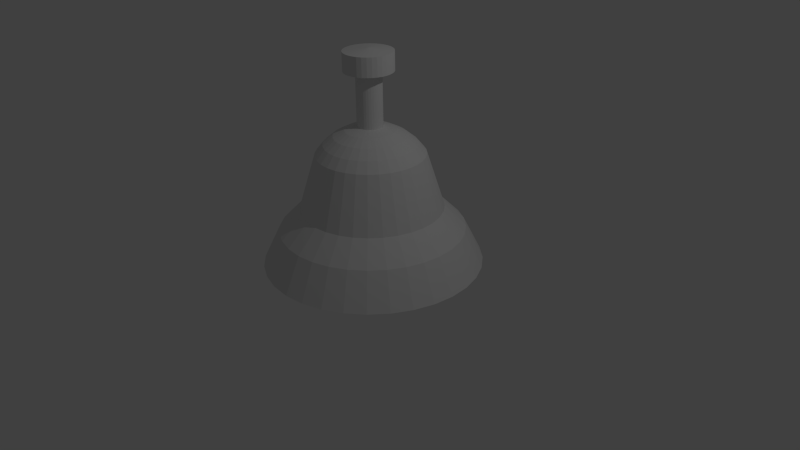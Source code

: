 # Source: lampa-bre_1_.blend  (saved by Blender 2.72.0; exported with 4.5.12 LTS)
import bpy
from mathutils import Matrix  # noqa: F401  (used for matrix-valued properties, if any)

bpy.ops.wm.read_factory_settings(use_empty=True)
scene = bpy.context.scene
scene.name = 'Scene'

# ---- collections
col_collection_1 = bpy.data.collections.new('Collection 1'); scene.collection.children.link(col_collection_1)

# ---- world
world_world = bpy.data.worlds.new('World'); scene.world = world_world
world_world.color = (0.05088, 0.05088, 0.05088)
world_world.use_sun_shadow = False
world_world.sun_shadow_jitter_overblur = 0.0
world_world.cycles.sampling_method = 'MANUAL'
world_world.cycles.sample_map_resolution = 256

# ---- cameras
cam_camera = bpy.data.cameras.new('Camera')
cam_camera.clip_end = 100.0
cam_camera.lens = 35.0
cam_camera.sensor_width = 32.0
cam_camera.sensor_height = 18.0
cam_camera.ortho_scale = 7.314
cam_camera.dof.focus_distance = 0.0
cam_camera.dof.aperture_fstop = 128.0

# ---- lights
light_lamp = bpy.data.lights.new('Lamp', 'POINT')
light_lamp.transmission_factor = 0.0
light_lamp.cutoff_distance = 30.0
light_lamp.energy = 100.0
light_lamp.shadow_buffer_clip_start = 1.001
light_lamp.shadow_soft_size = 0.1
light_lamp.shadow_maximum_resolution = 0.006
light_lamp.use_absolute_resolution = True
light_lamp.cycles.use_multiple_importance_sampling = False

# ---- meshes
me_sphere = bpy.data.meshes.new('Sphere')
me_sphere.from_pydata([(-0.1608, 1.845e-08, 1.749), (-0.3155, 1.845e-08, 1.702), (-0.458, 1.845e-08, 1.626), (-0.5829, 1.845e-08, 1.523), (-0.6855, 1.845e-08, 1.398), (-1.177, -2.598e-08, 0.417), (-1.287, -4.02e-08, 0.1955), (-1.207, -0.2401, 0.2051), (-0.1577, 0.03138, 1.749), (-0.3094, 0.06155, 1.702), (-0.4492, 0.08935, 1.626), (-0.5717, 0.1137, 1.523), (-0.6723, 0.1337, 1.398), (-1.154, 0.2295, 0.417), (-1.262, 0.251, 0.1955), (-1.325, -0.2635, -0.03481), (-0.1486, 0.06155, 1.749), (-0.2915, 0.1207, 1.702), (-0.4231, 0.1753, 1.626), (-0.5386, 0.2231, 1.523), (-0.6333, 0.2623, 1.398), (-1.087, 0.4502, 0.417), (-1.189, 0.4925, 0.1955), (-1.248, -0.517, -0.03481), (-0.1337, 0.08935, 1.749), (-0.2623, 0.1753, 1.702), (-0.3808, 0.2545, 1.626), (-0.4847, 0.3239, 1.523), (-0.5699, 0.3808, 1.398), (-0.9783, 0.6537, 0.417), (-1.07, 0.7149, 0.1955), (-1.123, -0.7505, -0.03481), (-0.1137, 0.1137, 1.749), (-0.2231, 0.2231, 1.702), (-0.3239, 0.3239, 1.626), (-0.4122, 0.4122, 1.523), (-0.4847, 0.4847, 1.398), (-0.8319, 0.8319, 0.417), (-0.9099, 0.9099, 0.1955), (-0.9552, -0.9552, -0.03481), (-0.08935, 0.1337, 1.749), (-0.1753, 0.2623, 1.702), (-0.2545, 0.3808, 1.626), (-0.3239, 0.4847, 1.523), (-0.3808, 0.5699, 1.398), (-0.6537, 0.9783, 0.417), (-0.7149, 1.07, 0.1955), (-0.7505, -1.123, -0.03481), (-0.06155, 0.1486, 1.749), (-0.1207, 0.2915, 1.702), (-0.1753, 0.4231, 1.626), (-0.2231, 0.5386, 1.523), (-0.2623, 0.6333, 1.398), (-0.4502, 1.087, 0.417), (-0.4924, 1.189, 0.1955), (-0.517, -1.248, -0.03481), (-0.03138, 0.1577, 1.749), (-0.06155, 0.3094, 1.702), (-0.08935, 0.4492, 1.626), (-0.1137, 0.5717, 1.523), (-0.1337, 0.6723, 1.398), (-0.2295, 1.154, 0.417), (-0.251, 1.262, 0.1955), (-0.2635, -1.325, -0.03481), (3.185e-07, 0.1608, 1.749), (3.123e-07, 0.3155, 1.702), (3.062e-07, 0.458, 1.626), (3.123e-07, 0.5829, 1.523), (3.246e-07, 0.6855, 1.398), (2.758e-07, 1.177, 0.417), (4.333e-07, 1.287, 0.1955), (9.396e-08, -1.351, -0.03481), (0.03138, 0.1577, 1.749), (0.06155, 0.3094, 1.702), (0.08935, 0.4492, 1.626), (0.1137, 0.5717, 1.523), (0.1337, 0.6723, 1.398), (0.2295, 1.154, 0.417), (0.251, 1.262, 0.1955), (0.2635, -1.325, -0.03481), (0.06155, 0.1486, 1.749), (0.1207, 0.2915, 1.702), (0.1753, 0.4231, 1.626), (0.2231, 0.5386, 1.523), (0.2623, 0.6333, 1.398), (0.4502, 1.087, 0.417), (0.4925, 1.189, 0.1955), (0.517, -1.248, -0.03481), (0.08935, 0.1337, 1.749), (0.1753, 0.2623, 1.702), (0.2545, 0.3808, 1.626), (0.3239, 0.4847, 1.523), (0.3808, 0.5699, 1.398), (0.6537, 0.9783, 0.417), (0.7149, 1.07, 0.1955), (0.7505, -1.123, -0.03481), (0.1137, 0.1137, 1.749), (0.2231, 0.2231, 1.702), (0.3239, 0.3239, 1.626), (0.4122, 0.4122, 1.523), (0.4847, 0.4847, 1.398), (0.8319, 0.8319, 0.417), (0.9099, 0.9099, 0.1955), (0.9552, -0.9552, -0.03481), (0.1337, 0.08935, 1.749), (0.2623, 0.1753, 1.702), (0.3808, 0.2545, 1.626), (0.4847, 0.3239, 1.523), (0.5699, 0.3808, 1.398), (0.9783, 0.6537, 0.417), (1.07, 0.7149, 0.1955), (1.123, -0.7505, -0.03481), (0.1486, 0.06155, 1.749), (0.2915, 0.1207, 1.702), (0.4231, 0.1753, 1.626), (0.5386, 0.2231, 1.523), (0.6333, 0.2623, 1.398), (1.087, 0.4502, 0.417), (1.189, 0.4925, 0.1955), (1.248, -0.517, -0.03481), (0.1577, 0.03138, 1.749), (0.3094, 0.06155, 1.702), (0.4492, 0.08935, 1.626), (0.5717, 0.1137, 1.523), (0.6723, 0.1337, 1.398), (1.154, 0.2295, 0.417), (1.262, 0.251, 0.1955), (1.325, -0.2635, -0.03481), (0.1608, 1.25e-08, 1.749), (0.3155, 5.243e-08, 1.702), (0.458, 4.014e-08, 1.626), (0.5829, -2.855e-09, 1.523), (0.6855, -5.199e-08, 1.398), (1.177, 5.498e-08, 0.417), (1.287, -1.523e-07, 0.1955), (1.351, -1.767e-07, -0.03481), (0.1577, -0.03138, 1.749), (0.3094, -0.06155, 1.702), (0.4492, -0.08935, 1.626), (0.5717, -0.1137, 1.523), (0.6723, -0.1337, 1.398), (1.154, -0.2295, 0.417), (1.262, -0.251, 0.1955), (1.325, 0.2635, -0.03481), (0.1486, -0.06155, 1.749), (0.2915, -0.1207, 1.702), (0.4231, -0.1753, 1.626), (0.5386, -0.2231, 1.523), (0.6333, -0.2623, 1.398), (1.087, -0.4502, 0.417), (1.189, -0.4925, 0.1955), (1.248, 0.517, -0.03481), (0.1337, -0.08935, 1.749), (0.2623, -0.1753, 1.702), (0.3808, -0.2545, 1.626), (0.4847, -0.3239, 1.523), (0.5699, -0.3808, 1.398), (0.9783, -0.6537, 0.417), (1.07, -0.7149, 0.1955), (1.123, 0.7505, -0.03481), (0.1137, -0.1137, 1.749), (0.2231, -0.2231, 1.702), (0.3239, -0.3239, 1.626), (0.4122, -0.4122, 1.523), (0.4847, -0.4847, 1.398), (0.8319, -0.8319, 0.417), (0.9099, -0.9099, 0.1955), (0.9552, 0.9552, -0.03481), (0.08935, -0.1337, 1.749), (0.1753, -0.2623, 1.702), (0.2545, -0.3808, 1.626), (0.3239, -0.4847, 1.523), (0.3808, -0.5699, 1.398), (0.6537, -0.9783, 0.417), (0.7149, -1.07, 0.1955), (0.7505, 1.123, -0.03481), (0.06155, -0.1486, 1.749), (0.1207, -0.2915, 1.702), (0.1753, -0.4231, 1.626), (0.2231, -0.5386, 1.523), (0.2623, -0.6333, 1.398), (0.4502, -1.087, 0.417), (0.4925, -1.189, 0.1955), (0.517, 1.248, -0.03481), (0.03138, -0.1577, 1.749), (0.06155, -0.3094, 1.702), (0.08935, -0.4492, 1.626), (0.1137, -0.5717, 1.523), (0.1337, -0.6723, 1.398), (0.2295, -1.154, 0.417), (0.251, -1.262, 0.1955), (0.2635, 1.325, -0.03481), (3.062e-07, -0.1608, 1.749), (2.816e-07, -0.3155, 1.702), (2.816e-07, -0.458, 1.626), (2.018e-07, -0.5829, 1.523), (1.649e-07, -0.6855, 1.398), (3.328e-07, -1.177, 0.417), (4.231e-08, -1.287, 0.1955), (4.16e-07, 1.351, -0.03481), (-0.03138, -0.1577, 1.749), (-0.06155, -0.3094, 1.702), (-0.08935, -0.4492, 1.626), (-0.1137, -0.5717, 1.523), (-0.1337, -0.6723, 1.398), (-0.2295, -1.154, 0.417), (-0.251, -1.262, 0.1955), (-0.2635, 1.325, -0.03481), (-0.06155, -0.1486, 1.749), (-0.1207, -0.2915, 1.702), (-0.1753, -0.4231, 1.626), (-0.2231, -0.5386, 1.523), (-0.2623, -0.6333, 1.398), (-0.4502, -1.087, 0.417), (-0.4924, -1.189, 0.1955), (-0.517, 1.248, -0.03481), (-0.08935, -0.1337, 1.749), (-0.1753, -0.2623, 1.702), (-0.2545, -0.3808, 1.626), (-0.3239, -0.4847, 1.523), (-0.3808, -0.5699, 1.398), (-0.6537, -0.9783, 0.417), (-0.7149, -1.07, 0.1955), (-0.7505, 1.123, -0.03481), (-0.8869, -0.1764, 0.6934), (-0.8354, -0.346, 0.6934), (-0.7519, -0.5024, 0.6934), (-0.6394, -0.6394, 0.6934), (-0.1137, -0.1137, 1.749), (-0.2231, -0.2231, 1.702), (-0.3239, -0.3239, 1.626), (-0.4122, -0.4122, 1.523), (-0.4847, -0.4847, 1.398), (-0.8319, -0.8319, 0.417), (-0.9099, -0.9099, 0.1955), (-0.9552, 0.9552, -0.03481), (-0.5024, -0.7519, 0.6934), (-0.346, -0.8354, 0.6934), (-0.1764, -0.8869, 0.6934), (2.397e-07, -0.9043, 0.6934), (0.1764, -0.8869, 0.6934), (0.346, -0.8354, 0.6934), (0.5024, -0.7519, 0.6934), (-0.1337, -0.08935, 1.749), (-0.2623, -0.1753, 1.702), (-0.3808, -0.2545, 1.626), (-0.4847, -0.3239, 1.523), (-0.5699, -0.3808, 1.398), (-0.9783, -0.6537, 0.417), (-1.07, -0.7149, 0.1955), (-1.123, 0.7505, -0.03481), (0.6394, -0.6394, 0.6934), (0.7519, -0.5024, 0.6934), (0.8354, -0.346, 0.6934), (0.8869, -0.1764, 0.6934), (0.9043, -4.333e-09, 0.6934), (0.8869, 0.1764, 0.6934), (0.8354, 0.346, 0.6934), (-0.3095, -1.417e-08, 2.425), (-0.1486, -0.06155, 1.749), (-0.2915, -0.1207, 1.702), (-0.4231, -0.1753, 1.626), (-0.5386, -0.2231, 1.523), (-0.6333, -0.2623, 1.398), (-1.087, -0.4502, 0.417), (-1.189, -0.4924, 0.1955), (-1.248, 0.517, -0.03481), (0.7519, 0.5024, 0.6934), (0.6394, 0.6394, 0.6934), (0.5024, 0.7519, 0.6934), (0.346, 0.8354, 0.6934), (0.1764, 0.8869, 0.6934), (3.029e-07, 0.9043, 0.6934), (-0.1764, 0.8869, 0.6934), (-0.1577, -0.03138, 1.749), (-0.3094, -0.06155, 1.702), (-0.4492, -0.08935, 1.626), (-0.5717, -0.1137, 1.523), (-0.6723, -0.1337, 1.398), (-1.154, -0.2295, 0.417), (-1.262, -0.251, 0.1955), (-1.325, 0.2635, -0.03481), (-0.346, 0.8354, 0.6934), (-0.5024, 0.7519, 0.6934), (-0.6394, 0.6394, 0.6934), (-0.7519, 0.5024, 0.6934), (-0.8354, 0.346, 0.6934), (-0.8869, 0.1764, 0.6934), (-0.9043, -1.345e-09, 0.6934), (-0.1608, 1.845e-08, 2.425), (-0.1577, 0.03138, 2.425), (-0.1486, 0.06155, 2.425), (-0.1337, 0.08935, 2.425), (-0.1137, 0.1137, 2.425), (-0.08935, 0.1337, 2.425), (-0.06155, 0.1486, 2.425), (-0.03138, 0.1577, 2.425), (3.185e-07, 0.1608, 2.425), (0.03138, 0.1577, 2.425), (0.06155, 0.1486, 2.425), (0.08935, 0.1337, 2.425), (0.1137, 0.1137, 2.425), (0.1337, 0.08935, 2.425), (0.1486, 0.06155, 2.425), (0.1577, 0.03138, 2.425), (0.1608, 1.25e-08, 2.425), (0.1577, -0.03138, 2.425), (0.1486, -0.06155, 2.425), (0.1337, -0.08935, 2.425), (0.1137, -0.1137, 2.425), (0.08935, -0.1337, 2.425), (0.06155, -0.1486, 2.425), (0.03138, -0.1577, 2.425), (3.062e-07, -0.1608, 2.425), (-0.03138, -0.1577, 2.425), (-0.06155, -0.1486, 2.425), (-0.08935, -0.1337, 2.425), (-0.1137, -0.1137, 2.425), (-0.1337, -0.08935, 2.425), (-0.1486, -0.06155, 2.425), (-0.1577, -0.03138, 2.425), (-0.3035, 0.06038, 2.425), (-0.2859, 0.1184, 2.425), (-0.2573, 0.1719, 2.425), (-0.2188, 0.2188, 2.425), (-0.1719, 0.2573, 2.425), (-0.1184, 0.2859, 2.425), (-0.06038, 0.3035, 2.425), (3.403e-07, 0.3095, 2.425), (0.06038, 0.3035, 2.425), (0.1184, 0.2859, 2.425), (0.1719, 0.2573, 2.425), (0.2188, 0.2188, 2.425), (0.2573, 0.1719, 2.425), (0.2859, 0.1184, 2.425), (0.3035, 0.06038, 2.425), (0.3095, -2.561e-08, 2.425), (0.3035, -0.06038, 2.425), (0.2859, -0.1184, 2.425), (0.2573, -0.1719, 2.425), (0.2188, -0.2188, 2.425), (0.1719, -0.2573, 2.425), (0.1184, -0.2859, 2.425), (0.06038, -0.3035, 2.425), (3.167e-07, -0.3095, 2.425), (-0.06038, -0.3035, 2.425), (-0.1184, -0.2859, 2.425), (-0.1719, -0.2573, 2.425), (-0.2188, -0.2188, 2.425), (-0.2573, -0.1719, 2.425), (-0.2859, -0.1184, 2.425), (-0.3035, -0.06038, 2.425), (-0.3095, -3.143e-08, 2.663), (-0.3035, 0.06038, 2.663), (-0.2859, 0.1184, 2.663), (-0.2573, 0.1719, 2.663), (-0.2188, 0.2188, 2.663), (-0.1719, 0.2573, 2.663), (-0.1184, 0.2859, 2.663), (-0.06038, 0.3035, 2.663), (3.247e-07, 0.3095, 2.663), (0.06038, 0.3035, 2.663), (0.1184, 0.2859, 2.663), (0.1719, 0.2573, 2.663), (0.2188, 0.2188, 2.663), (0.2573, 0.1719, 2.663), (0.2859, 0.1184, 2.663), (0.3035, 0.06038, 2.663), (0.3095, -4.287e-08, 2.663), (0.3035, -0.06038, 2.663), (0.2859, -0.1184, 2.663), (0.2573, -0.1719, 2.663), (0.2188, -0.2188, 2.663), (0.1719, -0.2573, 2.663), (0.1184, -0.2859, 2.663), (0.06038, -0.3035, 2.663), (3.011e-07, -0.3095, 2.663), (-0.06038, -0.3035, 2.663), (-0.1184, -0.2859, 2.663), (-0.1719, -0.2573, 2.663), (-0.2188, -0.2188, 2.663), (-0.2573, -0.1719, 2.663), (-1.351, -4.11e-08, -0.03481), (-0.2859, -0.1184, 2.663), (-0.3035, -0.06038, 2.663), (-1.287, -4.02e-08, 0.1955), (-1.399, -4.868e-08, -0.03481), (-1.262, 0.251, 0.1955), (-1.372, 0.2729, -0.03481), (-1.189, 0.4925, 0.1955), (-1.292, 0.5353, -0.03481), (-1.07, 0.7149, 0.1955), (-1.163, 0.7771, -0.03481), (-0.9099, 0.9099, 0.1955), (-0.9891, 0.9891, -0.03481), (-0.7149, 1.07, 0.1955), (-0.7771, 1.163, -0.03481), (-0.4924, 1.189, 0.1955), (-0.5353, 1.292, -0.03481), (-0.251, 1.262, 0.1955), (-0.2729, 1.372, -0.03481), (4.333e-07, 1.287, 0.1955), (4.221e-07, 1.399, -0.03481), (0.251, 1.262, 0.1955), (0.2729, 1.372, -0.03481), (0.4925, 1.189, 0.1955), (0.5353, 1.292, -0.03481), (0.7149, 1.07, 0.1955), (0.7771, 1.163, -0.03481), (0.9099, 0.9099, 0.1955), (0.9891, 0.9891, -0.03481), (1.07, 0.7149, 0.1955), (1.163, 0.7771, -0.03481), (1.189, 0.4925, 0.1955), (1.292, 0.5353, -0.03481), (1.262, 0.251, 0.1955), (1.372, 0.2729, -0.03481), (1.287, -1.523e-07, 0.1955), (1.399, -1.89e-07, -0.03481), (1.262, -0.251, 0.1955), (1.372, -0.2729, -0.03481), (1.189, -0.4925, 0.1955), (1.292, -0.5353, -0.03481), (1.07, -0.7149, 0.1955), (1.163, -0.7771, -0.03481), (0.9099, -0.9099, 0.1955), (0.9891, -0.9891, -0.03481), (0.7149, -1.07, 0.1955), (0.7771, -1.163, -0.03481), (0.4925, -1.189, 0.1955), (0.5353, -1.292, -0.03481), (0.251, -1.262, 0.1955), (0.2729, -1.372, -0.03481), (4.231e-08, -1.287, 0.1955), (8.857e-08, -1.399, -0.03481), (-0.251, -1.262, 0.1955), (-0.2729, -1.372, -0.03481), (-0.4924, -1.189, 0.1955), (-0.5353, -1.292, -0.03481), (-0.7149, -1.07, 0.1955), (-0.7771, -1.163, -0.03481), (-0.9099, -0.9099, 0.1955), (-0.9891, -0.9891, -0.03481), (-1.07, -0.7149, 0.1955), (-1.163, -0.7771, -0.03481), (-1.189, -0.4924, 0.1955), (-1.292, -0.5353, -0.03481), (-1.262, -0.251, 0.1955), (-1.372, -0.2729, -0.03481), (-0.3095, -3.143e-08, 2.663), (-0.3035, 0.06038, 2.663), (-0.2859, 0.1184, 2.663), (-0.2573, 0.1719, 2.663), (-0.2188, 0.2188, 2.663), (-0.1719, 0.2573, 2.663), (-0.1184, 0.2859, 2.663), (-0.06038, 0.3035, 2.663), (3.247e-07, 0.3095, 2.663), (0.06038, 0.3035, 2.663), (0.1184, 0.2859, 2.663), (0.1719, 0.2573, 2.663), (0.2188, 0.2188, 2.663), (0.2573, 0.1719, 2.663), (0.2859, 0.1184, 2.663), (0.3035, 0.06038, 2.663), (0.3095, -4.287e-08, 2.663), (0.3035, -0.06038, 2.663), (0.2859, -0.1184, 2.663), (0.2573, -0.1719, 2.663), (0.2188, -0.2188, 2.663), (0.1719, -0.2573, 2.663), (0.1184, -0.2859, 2.663), (0.06038, -0.3035, 2.663), (3.011e-07, -0.3095, 2.663), (-0.06038, -0.3035, 2.663), (-0.1184, -0.2859, 2.663), (-0.1719, -0.2573, 2.663), (-0.2188, -0.2188, 2.663), (-0.2573, -0.1719, 2.663), (-1.541e-07, -2.292e-07, 2.694), (-0.2859, -0.1184, 2.663), (-0.3035, -0.06038, 2.663), (-1.137, -0.471, 0.2051), (-1.023, -0.6837, 0.2051), (-0.8702, -0.8702, 0.2051), (-0.6837, -1.023, 0.2051), (-0.471, -1.137, 0.2051), (-0.2401, -1.207, 0.2051), (1.127e-07, -1.231, 0.2051), (0.2401, -1.207, 0.2051), (0.471, -1.137, 0.2051), (0.6837, -1.023, 0.2051), (0.8702, -0.8702, 0.2051), (1.023, -0.6837, 0.2051), (1.137, -0.471, 0.2051), (1.207, -0.2401, 0.2051), (1.231, -1.522e-07, 0.2051), (1.207, 0.2401, 0.2051), (1.137, 0.471, 0.2051), (1.023, 0.6837, 0.2051), (0.8702, 0.8702, 0.2051), (0.6837, 1.023, 0.2051), (0.471, 1.137, 0.2051), (0.2401, 1.207, 0.2051), (4.061e-07, 1.231, 0.2051), (-0.2401, 1.207, 0.2051), (-0.471, 1.137, 0.2051), (-0.6837, 1.023, 0.2051), (-0.8702, 0.8702, 0.2051), (-1.023, 0.6837, 0.2051), (-1.137, 0.471, 0.2051), (-1.207, 0.2401, 0.2051), (-1.231, -2.869e-08, 0.2051), (-1.105, -0.2199, 0.4172), (-1.041, -0.4313, 0.4172), (-0.937, -0.6261, 0.4172), (-0.7969, -0.7969, 0.4172), (-0.6261, -0.937, 0.4172), (-0.4313, -1.041, 0.4172), (-0.2199, -1.105, 0.4172), (1.272e-07, -1.127, 0.4172), (0.2199, -1.105, 0.4172), (0.4313, -1.041, 0.4172), (0.6261, -0.937, 0.4172), (0.7969, -0.7969, 0.4172), (0.937, -0.6261, 0.4172), (1.041, -0.4313, 0.4172), (1.105, -0.2199, 0.4172), (1.127, -1.251e-07, 0.4172), (1.105, 0.2199, 0.4172), (1.041, 0.4313, 0.4172), (0.937, 0.6261, 0.4172), (0.7969, 0.7969, 0.4172), (0.6261, 0.937, 0.4172), (0.4313, 1.041, 0.4172), (0.2199, 1.105, 0.4172), (3.959e-07, 1.127, 0.4172), (-0.2199, 1.105, 0.4172), (-0.4313, 1.041, 0.4172), (-0.6261, 0.937, 0.4172), (-0.7969, 0.7969, 0.4172), (-0.937, 0.6261, 0.4172), (-1.041, 0.4313, 0.4172), (-1.105, 0.2199, 0.4172), (-1.127, -1.206e-08, 0.4172), (-0.8265, -0.1644, 0.6912), (-0.7785, -0.3225, 0.6912), (-0.7007, -0.4682, 0.6912), (-0.5959, -0.5959, 0.6912), (-0.4682, -0.7007, 0.6912), (-0.3225, -0.7785, 0.6912), (-0.1644, -0.8265, 0.6912), (1.665e-07, -0.8427, 0.6912), (0.1644, -0.8265, 0.6912), (0.3225, -0.7785, 0.6912), (0.4682, -0.7007, 0.6912), (0.5959, -0.5959, 0.6912), (0.7007, -0.4682, 0.6912), (0.7785, -0.3225, 0.6912), (0.8265, -0.1644, 0.6912), (0.8427, -4.903e-08, 0.6912), (0.8265, 0.1644, 0.6912), (0.7785, 0.3225, 0.6912), (0.7007, 0.4682, 0.6912), (0.5959, 0.5959, 0.6912), (0.4682, 0.7007, 0.6912), (0.3225, 0.7785, 0.6912), (0.1644, 0.8265, 0.6912), (3.674e-07, 0.8427, 0.6912), (-0.1644, 0.8265, 0.6912), (-0.3225, 0.7785, 0.6912), (-0.4682, 0.7007, 0.6912), (-0.5959, 0.5959, 0.6912), (-0.7007, 0.4682, 0.6912), (-0.7785, 0.3225, 0.6912), (-0.8265, 0.1644, 0.6912), (-0.8427, 3.553e-08, 0.6912), (-0.6229, -0.1239, 1.394), (-0.5868, -0.243, 1.394), (-0.5281, -0.3528, 1.394), (-0.4491, -0.4491, 1.394), (-0.3528, -0.5281, 1.394), (-0.243, -0.5868, 1.394), (-0.1239, -0.6229, 1.394), (2.079e-07, -0.6351, 1.394), (0.1239, -0.6229, 1.394), (0.243, -0.5868, 1.394), (0.3529, -0.5281, 1.394), (0.4491, -0.4491, 1.394), (0.5281, -0.3529, 1.394), (0.5868, -0.243, 1.394), (0.6229, -0.1239, 1.394), (0.6351, 4.817e-10, 1.394), (0.6229, 0.1239, 1.394), (0.5868, 0.243, 1.394), (0.5281, 0.3529, 1.394), (0.4491, 0.4491, 1.394), (0.3529, 0.5281, 1.394), (0.243, 0.5868, 1.394), (0.1239, 0.6229, 1.394), (3.593e-07, 0.6351, 1.394), (-0.1239, 0.6229, 1.394), (-0.243, 0.5868, 1.394), (-0.3529, 0.5281, 1.394), (-0.4491, 0.4491, 1.394), (-0.5281, 0.3529, 1.394), (-0.5868, 0.243, 1.394), (-0.6229, 0.1239, 1.394), (-0.6351, 6.421e-08, 1.394), (-0.5255, -0.1045, 1.522), (-0.495, -0.205, 1.522), (-0.4455, -0.2976, 1.522), (-0.3788, -0.3788, 1.522), (-0.2976, -0.4455, 1.522), (-0.205, -0.495, 1.522), (-0.1045, -0.5255, 1.522), (2.278e-07, -0.5358, 1.522), (0.1045, -0.5255, 1.522), (0.205, -0.495, 1.522), (0.2976, -0.4455, 1.522), (0.3788, -0.3788, 1.522), (0.4455, -0.2976, 1.522), (0.495, -0.205, 1.522), (0.5255, -0.1045, 1.522), (0.5358, 2.509e-08, 1.522), (0.5255, 0.1045, 1.522), (0.495, 0.205, 1.522), (0.4455, 0.2976, 1.522), (0.3788, 0.3788, 1.522), (0.2976, 0.4455, 1.522), (0.205, 0.495, 1.522), (0.1045, 0.5255, 1.522), (3.555e-07, 0.5358, 1.522), (-0.1045, 0.5255, 1.522), (-0.205, 0.495, 1.522), (-0.2976, 0.4455, 1.522), (-0.3788, 0.3788, 1.522), (-0.4455, 0.2976, 1.522), (-0.495, 0.205, 1.522), (-0.5255, 0.1045, 1.522), (-0.5358, 7.885e-08, 1.522), (-0.41, -0.08156, 1.625), (-0.3862, -0.16, 1.625), (-0.3476, -0.2323, 1.625), (-0.2956, -0.2956, 1.625), (-0.2323, -0.3476, 1.625), (-0.16, -0.3862, 1.625), (-0.08156, -0.41, 1.625), (2.539e-07, -0.4181, 1.625), (0.08156, -0.41, 1.625), (0.16, -0.3862, 1.625), (0.2323, -0.3476, 1.625), (0.2956, -0.2956, 1.625), (0.3476, -0.2323, 1.625), (0.3862, -0.16, 1.625), (0.41, -0.08156, 1.625), (0.4181, 4.886e-08, 1.625), (0.41, 0.08156, 1.625), (0.3862, 0.16, 1.625), (0.3476, 0.2323, 1.625), (0.2956, 0.2956, 1.625), (0.2323, 0.3476, 1.625), (0.16, 0.3862, 1.625), (0.08156, 0.41, 1.625), (3.536e-07, 0.4181, 1.625), (-0.08156, 0.41, 1.625), (-0.16, 0.3862, 1.625), (-0.2323, 0.3476, 1.625), (-0.2956, 0.2956, 1.625), (-0.3476, 0.2323, 1.625), (-0.3862, 0.16, 1.625), (-0.41, 0.08156, 1.625), (-0.4181, 9.081e-08, 1.625), (-0.2753, -0.05476, 1.701), (-0.2593, -0.1074, 1.701), (-0.2334, -0.1559, 1.701), (-0.1985, -0.1985, 1.701), (-0.1559, -0.2334, 1.701), (-0.1074, -0.2593, 1.701), (-0.05476, -0.2753, 1.701), (2.808e-07, -0.2807, 1.701), (0.05476, -0.2753, 1.701), (0.1074, -0.2593, 1.701), (0.1559, -0.2334, 1.701), (0.1985, -0.1985, 1.701), (0.2334, -0.1559, 1.701), (0.2593, -0.1074, 1.701), (0.2753, -0.05476, 1.701), (0.2807, 7.773e-08, 1.701), (0.2753, 0.05476, 1.701), (0.2593, 0.1074, 1.701), (0.2334, 0.1559, 1.701), (0.1985, 0.1985, 1.701), (0.1559, 0.2334, 1.701), (0.1074, 0.2593, 1.701), (0.05476, 0.2753, 1.701), (3.477e-07, 0.2807, 1.701), (-0.05476, 0.2753, 1.701), (-0.1074, 0.2593, 1.701), (-0.1559, 0.2334, 1.701), (-0.1985, 0.1985, 1.701), (-0.2334, 0.1559, 1.701), (-0.2593, 0.1074, 1.701), (-0.2753, 0.05476, 1.701), (-0.2807, 1.059e-07, 1.701)], [], [(288, 4, 12, 287), (3, 2, 10, 11), (1, 0, 8, 9), (6, 5, 13, 14), (4, 3, 11, 12), (2, 1, 9, 10), (235, 223, 507, 508), (118, 126, 415, 413), (287, 12, 20, 286), (11, 10, 18, 19), (9, 8, 16, 17), (14, 13, 21, 22), (12, 11, 19, 20), (10, 9, 17, 18), (356, 355, 452, 453), (286, 20, 28, 285), (19, 18, 26, 27), (17, 16, 24, 25), (22, 21, 29, 30), (20, 19, 27, 28), (18, 17, 25, 26), (110, 118, 413, 411), (285, 28, 36, 284), (27, 26, 34, 35), (25, 24, 32, 33), (30, 29, 37, 38), (28, 27, 35, 36), (26, 25, 33, 34), (378, 377, 474, 475), (284, 36, 44, 283), (35, 34, 42, 43), (33, 32, 40, 41), (38, 37, 45, 46), (36, 35, 43, 44), (34, 33, 41, 42), (102, 110, 411, 409), (283, 44, 52, 282), (43, 42, 50, 51), (41, 40, 48, 49), (46, 45, 53, 54), (44, 43, 51, 52), (42, 41, 49, 50), (363, 362, 459, 460), (282, 52, 60, 273), (51, 50, 58, 59), (49, 48, 56, 57), (54, 53, 61, 62), (52, 51, 59, 60), (50, 49, 57, 58), (94, 102, 409, 407), (273, 60, 68, 272), (59, 58, 66, 67), (57, 56, 64, 65), (62, 61, 69, 70), (60, 59, 67, 68), (58, 57, 65, 66), (222, 234, 441, 439), (272, 68, 76, 271), (67, 66, 74, 75), (65, 64, 72, 73), (70, 69, 77, 78), (68, 67, 75, 76), (66, 65, 73, 74), (249, 265, 445, 443), (271, 76, 84, 270), (75, 74, 82, 83), (73, 72, 80, 81), (78, 77, 85, 86), (76, 75, 83, 84), (74, 73, 81, 82), (86, 94, 407, 405), (270, 84, 92, 269), (83, 82, 90, 91), (81, 80, 88, 89), (86, 85, 93, 94), (84, 83, 91, 92), (82, 81, 89, 90), (370, 369, 466, 467), (269, 92, 100, 268), (91, 90, 98, 99), (89, 88, 96, 97), (94, 93, 101, 102), (92, 91, 99, 100), (90, 89, 97, 98), (78, 86, 405, 403), (268, 100, 108, 267), (99, 98, 106, 107), (97, 96, 104, 105), (102, 101, 109, 110), (100, 99, 107, 108), (98, 97, 105, 106), (355, 354, 451, 452), (267, 108, 116, 257), (107, 106, 114, 115), (105, 104, 112, 113), (110, 109, 117, 118), (108, 107, 115, 116), (106, 105, 113, 114), (234, 249, 443, 441), (257, 116, 124, 256), (115, 114, 122, 123), (113, 112, 120, 121), (118, 117, 125, 126), (116, 115, 123, 124), (114, 113, 121, 122), (70, 78, 403, 401), (256, 124, 132, 255), (123, 122, 130, 131), (121, 120, 128, 129), (126, 125, 133, 134), (124, 123, 131, 132), (122, 121, 129, 130), (377, 376, 473, 474), (255, 132, 140, 254), (131, 130, 138, 139), (129, 128, 136, 137), (134, 133, 141, 142), (132, 131, 139, 140), (130, 129, 137, 138), (265, 280, 447, 445), (254, 140, 148, 253), (139, 138, 146, 147), (137, 136, 144, 145), (142, 141, 149, 150), (140, 139, 147, 148), (138, 137, 145, 146), (62, 70, 401, 399), (253, 148, 156, 252), (147, 146, 154, 155), (145, 144, 152, 153), (150, 149, 157, 158), (148, 147, 155, 156), (146, 145, 153, 154), (362, 361, 458, 459), (252, 156, 164, 251), (155, 154, 162, 163), (153, 152, 160, 161), (158, 157, 165, 166), (156, 155, 163, 164), (154, 153, 161, 162), (54, 62, 399, 397), (251, 164, 172, 242), (163, 162, 170, 171), (161, 160, 168, 169), (166, 165, 173, 174), (164, 163, 171, 172), (162, 161, 169, 170), (384, 383, 480, 481), (242, 172, 180, 241), (171, 170, 178, 179), (169, 168, 176, 177), (174, 173, 181, 182), (172, 171, 179, 180), (170, 169, 177, 178), (369, 368, 465, 466), (241, 180, 188, 240), (179, 178, 186, 187), (177, 176, 184, 185), (182, 181, 189, 190), (180, 179, 187, 188), (178, 177, 185, 186), (46, 54, 397, 395), (240, 188, 196, 239), (187, 186, 194, 195), (185, 184, 192, 193), (190, 189, 197, 198), (188, 187, 195, 196), (186, 185, 193, 194), (354, 353, 450, 451), (239, 196, 204, 238), (195, 194, 202, 203), (193, 192, 200, 201), (198, 197, 205, 206), (196, 195, 203, 204), (194, 193, 201, 202), (38, 46, 395, 393), (238, 204, 212, 237), (203, 202, 210, 211), (201, 200, 208, 209), (206, 205, 213, 214), (204, 203, 211, 212), (202, 201, 209, 210), (279, 224, 288, 5), (30, 38, 393, 391), (237, 212, 220, 236), (211, 210, 218, 219), (233, 227, 226, 248), (209, 208, 216, 217), (264, 225, 224, 279), (214, 213, 221, 222), (212, 211, 219, 220), (210, 209, 217, 218), (248, 226, 225, 264), (197, 239, 238, 205), (213, 237, 236, 221), (376, 375, 472, 473), (236, 220, 232, 227), (219, 218, 230, 231), (173, 242, 241, 181), (217, 216, 228, 229), (189, 240, 239, 197), (205, 238, 237, 213), (221, 236, 227, 233), (222, 221, 233, 234), (220, 219, 231, 232), (218, 217, 229, 230), (181, 241, 240, 189), (141, 254, 253, 149), (157, 252, 251, 165), (361, 360, 457, 458), (227, 232, 247, 226), (231, 230, 245, 246), (117, 257, 256, 125), (229, 228, 243, 244), (133, 255, 254, 141), (149, 253, 252, 157), (165, 251, 242, 173), (234, 233, 248, 249), (232, 231, 246, 247), (230, 229, 244, 245), (125, 256, 255, 133), (85, 270, 269, 93), (101, 268, 267, 109), (22, 30, 391, 389), (226, 247, 263, 225), (246, 245, 261, 262), (61, 273, 272, 69), (244, 243, 259, 260), (77, 271, 270, 85), (93, 269, 268, 101), (109, 267, 257, 117), (249, 248, 264, 265), (247, 246, 262, 263), (245, 244, 260, 261), (69, 272, 271, 77), (29, 285, 284, 37), (45, 283, 282, 53), (14, 22, 389, 387), (225, 263, 278, 224), (262, 261, 276, 277), (5, 288, 287, 13), (260, 259, 274, 275), (21, 286, 285, 29), (37, 284, 283, 45), (53, 282, 273, 61), (265, 264, 279, 280), (263, 262, 277, 278), (261, 260, 275, 276), (13, 287, 286, 21), (72, 64, 297, 298), (160, 152, 308, 309), (120, 112, 303, 304), (32, 24, 292, 293), (208, 200, 314, 315), (216, 208, 315, 316), (80, 72, 298, 299), (168, 160, 309, 310), (128, 120, 304, 305), (40, 32, 293, 294), (8, 0, 289, 290), (88, 80, 299, 300), (176, 168, 310, 311), (48, 40, 294, 295), (136, 128, 305, 306), (243, 228, 317, 318), (96, 88, 300, 301), (184, 176, 311, 312), (56, 48, 295, 296), (144, 136, 306, 307), (228, 216, 316, 317), (274, 259, 319, 320), (104, 96, 301, 302), (16, 8, 290, 291), (192, 184, 312, 313), (0, 274, 320, 289), (64, 56, 296, 297), (152, 144, 307, 308), (259, 243, 318, 319), (112, 104, 302, 303), (24, 16, 291, 292), (200, 192, 313, 314), (383, 381, 478, 480), (224, 278, 4, 288), (277, 276, 2, 3), (275, 274, 0, 1), (280, 279, 5, 6), (278, 277, 3, 4), (276, 275, 1, 2), (299, 298, 329, 330), (310, 309, 340, 341), (320, 319, 350, 351), (301, 300, 331, 332), (290, 289, 258, 321), (312, 311, 342, 343), (303, 302, 333, 334), (292, 291, 322, 323), (314, 313, 344, 345), (305, 304, 335, 336), (294, 293, 324, 325), (316, 315, 346, 347), (296, 295, 326, 327), (307, 306, 337, 338), (318, 317, 348, 349), (298, 297, 328, 329), (309, 308, 339, 340), (319, 318, 349, 350), (289, 320, 351, 258), (300, 299, 330, 331), (311, 310, 341, 342), (302, 301, 332, 333), (291, 290, 321, 322), (313, 312, 343, 344), (304, 303, 334, 335), (293, 292, 323, 324), (315, 314, 345, 346), (295, 294, 325, 326), (306, 305, 336, 337), (317, 316, 347, 348), (297, 296, 327, 328), (308, 307, 338, 339), (332, 331, 363, 364), (321, 258, 352, 353), (343, 342, 374, 375), (334, 333, 365, 366), (323, 322, 354, 355), (345, 344, 376, 377), (336, 335, 367, 368), (325, 324, 356, 357), (347, 346, 378, 379), (327, 326, 358, 359), (338, 337, 369, 370), (349, 348, 380, 381), (329, 328, 360, 361), (340, 339, 371, 372), (350, 349, 381, 383), (258, 351, 384, 352), (331, 330, 362, 363), (342, 341, 373, 374), (333, 332, 364, 365), (322, 321, 353, 354), (344, 343, 375, 376), (335, 334, 366, 367), (324, 323, 355, 356), (346, 345, 377, 378), (326, 325, 357, 358), (337, 336, 368, 369), (348, 347, 379, 380), (328, 327, 359, 360), (339, 338, 370, 371), (330, 329, 361, 362), (341, 340, 372, 373), (351, 350, 383, 384), (368, 367, 464, 465), (353, 352, 449, 450), (375, 374, 471, 472), (360, 359, 456, 457), (367, 366, 463, 464), (280, 6, 385, 447), (374, 373, 470, 471), (359, 358, 455, 456), (381, 380, 477, 478), (366, 365, 462, 463), (6, 14, 387, 385), (206, 214, 437, 435), (373, 372, 469, 470), (214, 222, 439, 437), (358, 357, 454, 455), (198, 206, 435, 433), (190, 198, 433, 431), (380, 379, 476, 477), (365, 364, 461, 462), (182, 190, 431, 429), (174, 182, 429, 427), (372, 371, 468, 469), (166, 174, 427, 425), (357, 356, 453, 454), (158, 166, 425, 423), (150, 158, 423, 421), (379, 378, 475, 476), (352, 384, 481, 449), (364, 363, 460, 461), (142, 150, 421, 419), (134, 142, 419, 417), (371, 370, 467, 468), (126, 134, 417, 415), (386, 385, 387, 388), (388, 387, 389, 390), (390, 389, 391, 392), (392, 391, 393, 394), (394, 393, 395, 396), (396, 395, 397, 398), (398, 397, 399, 400), (400, 399, 401, 402), (402, 401, 403, 404), (404, 403, 405, 406), (406, 405, 407, 408), (408, 407, 409, 410), (410, 409, 411, 412), (412, 411, 413, 414), (414, 413, 415, 416), (416, 415, 417, 418), (418, 417, 419, 420), (420, 419, 421, 422), (422, 421, 423, 424), (424, 423, 425, 426), (426, 425, 427, 428), (428, 427, 429, 430), (430, 429, 431, 432), (432, 431, 433, 434), (434, 433, 435, 436), (436, 435, 437, 438), (438, 437, 439, 440), (440, 439, 441, 442), (442, 441, 443, 444), (444, 443, 445, 446), (446, 445, 447, 448), (448, 447, 385, 386), (449, 479, 450), (450, 479, 451), (451, 479, 452), (452, 479, 453), (453, 479, 454), (454, 479, 455), (455, 479, 456), (456, 479, 457), (457, 479, 458), (458, 479, 459), (459, 479, 460), (460, 479, 461), (461, 479, 462), (462, 479, 463), (463, 479, 464), (464, 479, 465), (465, 479, 466), (466, 479, 467), (467, 479, 468), (468, 479, 469), (469, 479, 470), (470, 479, 471), (471, 479, 472), (472, 479, 473), (473, 479, 474), (474, 479, 475), (475, 479, 476), (476, 479, 477), (477, 479, 478), (478, 479, 480), (480, 479, 481), (481, 479, 449), (444, 446, 23, 31), (422, 424, 111, 119), (400, 402, 199, 207), (428, 430, 87, 95), (406, 408, 175, 183), (434, 436, 63, 71), (390, 392, 250, 266), (412, 414, 151, 159), (448, 386, 382, 15), (440, 442, 39, 47), (418, 420, 127, 135), (396, 398, 215, 223), (446, 448, 15, 23), (424, 426, 103, 111), (402, 404, 191, 199), (430, 432, 79, 87), (386, 388, 281, 382), (408, 410, 167, 175), (436, 438, 55, 63), (392, 394, 235, 250), (414, 416, 143, 151), (442, 444, 31, 39), (420, 422, 119, 127), (398, 400, 207, 215), (426, 428, 95, 103), (404, 406, 183, 191), (432, 434, 71, 79), (388, 390, 266, 281), (410, 412, 159, 167), (438, 440, 47, 55), (394, 396, 223, 235), (416, 418, 135, 143), (510, 509, 541, 542), (143, 135, 496, 497), (55, 47, 485, 486), (223, 215, 506, 507), (47, 39, 484, 485), (135, 127, 495, 496), (215, 207, 505, 506), (15, 382, 512, 7), (39, 31, 483, 484), (127, 119, 494, 495), (207, 199, 504, 505), (119, 111, 493, 494), (199, 191, 503, 504), (23, 15, 7, 482), (111, 103, 492, 493), (191, 183, 502, 503), (103, 95, 491, 492), (183, 175, 501, 502), (31, 23, 482, 483), (95, 87, 490, 491), (382, 281, 511, 512), (175, 167, 500, 501), (87, 79, 489, 490), (281, 266, 510, 511), (167, 159, 499, 500), (79, 71, 488, 489), (266, 250, 509, 510), (159, 151, 498, 499), (71, 63, 487, 488), (250, 235, 508, 509), (151, 143, 497, 498), (63, 55, 486, 487), (544, 543, 575, 576), (499, 498, 530, 531), (488, 487, 519, 520), (508, 507, 539, 540), (497, 496, 528, 529), (486, 485, 517, 518), (506, 505, 537, 538), (484, 483, 515, 516), (495, 494, 526, 527), (504, 503, 535, 536), (482, 7, 513, 514), (493, 492, 524, 525), (502, 501, 533, 534), (491, 490, 522, 523), (511, 510, 542, 543), (500, 499, 531, 532), (489, 488, 520, 521), (509, 508, 540, 541), (498, 497, 529, 530), (487, 486, 518, 519), (507, 506, 538, 539), (485, 484, 516, 517), (496, 495, 527, 528), (505, 504, 536, 537), (483, 482, 514, 515), (494, 493, 525, 526), (503, 502, 534, 535), (7, 512, 544, 513), (492, 491, 523, 524), (512, 511, 543, 544), (501, 500, 532, 533), (490, 489, 521, 522), (567, 566, 598, 599), (533, 532, 564, 565), (522, 521, 553, 554), (542, 541, 573, 574), (531, 530, 562, 563), (520, 519, 551, 552), (540, 539, 571, 572), (529, 528, 560, 561), (518, 517, 549, 550), (538, 537, 569, 570), (516, 515, 547, 548), (527, 526, 558, 559), (536, 535, 567, 568), (514, 513, 545, 546), (525, 524, 556, 557), (534, 533, 565, 566), (523, 522, 554, 555), (543, 542, 574, 575), (532, 531, 563, 564), (521, 520, 552, 553), (541, 540, 572, 573), (530, 529, 561, 562), (519, 518, 550, 551), (539, 538, 570, 571), (517, 516, 548, 549), (528, 527, 559, 560), (537, 536, 568, 569), (515, 514, 546, 547), (526, 525, 557, 558), (535, 534, 566, 567), (513, 544, 576, 545), (524, 523, 555, 556), (601, 600, 632, 633), (545, 576, 608, 577), (556, 555, 587, 588), (576, 575, 607, 608), (565, 564, 596, 597), (554, 553, 585, 586), (574, 573, 605, 606), (563, 562, 594, 595), (552, 551, 583, 584), (572, 571, 603, 604), (561, 560, 592, 593), (550, 549, 581, 582), (570, 569, 601, 602), (548, 547, 579, 580), (559, 558, 590, 591), (568, 567, 599, 600), (546, 545, 577, 578), (557, 556, 588, 589), (566, 565, 597, 598), (555, 554, 586, 587), (575, 574, 606, 607), (564, 563, 595, 596), (553, 552, 584, 585), (573, 572, 604, 605), (562, 561, 593, 594), (551, 550, 582, 583), (571, 570, 602, 603), (549, 548, 580, 581), (560, 559, 591, 592), (569, 568, 600, 601), (547, 546, 578, 579), (558, 557, 589, 590), (635, 634, 666, 667), (579, 578, 610, 611), (590, 589, 621, 622), (599, 598, 630, 631), (577, 608, 640, 609), (588, 587, 619, 620), (608, 607, 639, 640), (597, 596, 628, 629), (586, 585, 617, 618), (606, 605, 637, 638), (595, 594, 626, 627), (584, 583, 615, 616), (604, 603, 635, 636), (593, 592, 624, 625), (582, 581, 613, 614), (602, 601, 633, 634), (580, 579, 611, 612), (591, 590, 622, 623), (600, 599, 631, 632), (578, 577, 609, 610), (589, 588, 620, 621), (598, 597, 629, 630), (587, 586, 618, 619), (607, 606, 638, 639), (596, 595, 627, 628), (585, 584, 616, 617), (605, 604, 636, 637), (594, 593, 625, 626), (583, 582, 614, 615), (603, 602, 634, 635), (581, 580, 612, 613), (592, 591, 623, 624), (669, 668, 700, 701), (613, 612, 644, 645), (624, 623, 655, 656), (633, 632, 664, 665), (611, 610, 642, 643), (622, 621, 653, 654), (631, 630, 662, 663), (609, 640, 672, 641), (620, 619, 651, 652), (640, 639, 671, 672), (629, 628, 660, 661), (618, 617, 649, 650), (638, 637, 669, 670), (627, 626, 658, 659), (616, 615, 647, 648), (636, 635, 667, 668), (625, 624, 656, 657), (614, 613, 645, 646), (634, 633, 665, 666), (612, 611, 643, 644), (623, 622, 654, 655), (632, 631, 663, 664), (610, 609, 641, 642), (621, 620, 652, 653), (630, 629, 661, 662), (619, 618, 650, 651), (639, 638, 670, 671), (628, 627, 659, 660), (617, 616, 648, 649), (637, 636, 668, 669), (626, 625, 657, 658), (615, 614, 646, 647), (703, 702, 701, 700, 699, 698, 697, 696, 695, 694, 693, 692, 691, 690, 689, 688, 687, 686, 685, 684, 683, 682, 681, 680, 679, 678, 677, 676, 675, 674, 673, 704), (658, 657, 689, 690), (647, 646, 678, 679), (667, 666, 698, 699), (645, 644, 676, 677), (656, 655, 687, 688), (665, 664, 696, 697), (643, 642, 674, 675), (654, 653, 685, 686), (663, 662, 694, 695), (641, 672, 704, 673), (652, 651, 683, 684), (672, 671, 703, 704), (661, 660, 692, 693), (650, 649, 681, 682), (670, 669, 701, 702), (659, 658, 690, 691), (648, 647, 679, 680), (668, 667, 699, 700), (657, 656, 688, 689), (646, 645, 677, 678), (666, 665, 697, 698), (644, 643, 675, 676), (655, 654, 686, 687), (664, 663, 695, 696), (642, 641, 673, 674), (653, 652, 684, 685), (662, 661, 693, 694), (651, 650, 682, 683), (671, 670, 702, 703), (660, 659, 691, 692), (649, 648, 680, 681)])
me_sphere.use_remesh_preserve_volume = False
me_sphere.use_remesh_preserve_attributes = False
me_sphere.use_mirror_vertex_groups = False
me_sphere.update()

# ---- objects
ob_sphere = bpy.data.objects.new('Sphere', me_sphere)
ob_lamp = bpy.data.objects.new('Lamp', light_lamp)
ob_camera = bpy.data.objects.new('Camera', cam_camera)

# ---- transforms, parenting, visibility, modifiers, constraints
ob_sphere.location = (0.0, 0.0, 0.0)
ob_sphere.lineart.crease_threshold = 0.0
ob_lamp.location = (4.076, 1.005, 5.904)
ob_lamp.rotation_euler = (0.6503, 0.05522, 1.866)
ob_lamp.lock_rotations_4d = False
ob_lamp.empty_display_type = 'ARROWS'
ob_lamp.color = (0.0, 0.0, 0.0, 0.0)
ob_lamp.lineart.crease_threshold = 0.0
ob_camera.location = (7.481, -6.508, 5.344)
ob_camera.rotation_euler = (1.109, 0.01082, 0.8149)
ob_camera.lock_rotations_4d = False
ob_camera.empty_display_type = 'ARROWS'
ob_camera.color = (0.0, 0.0, 0.0, 0.0)
ob_camera.display_type = 'WIRE'
ob_camera.lineart.crease_threshold = 0.0

# ---- collection membership
col_collection_1.objects.link(ob_sphere)
col_collection_1.objects.link(ob_lamp)
col_collection_1.objects.link(ob_camera)

# ---- scene / render settings (as saved in the file)
scene.camera = ob_camera
scene.frame_start = 1; scene.frame_end = 250; scene.frame_set(1)
scene.render.engine = 'BLENDER_EEVEE_NEXT'
scene.render.resolution_percentage = 50
scene.render.dither_intensity = 0.0
scene.cycles.use_denoising = False
scene.cycles.samples = 10
scene.cycles.sampling_pattern = 'TABULATED_SOBOL'
scene.cycles.light_sampling_threshold = 0.0
scene.cycles.use_adaptive_sampling = False
scene.cycles.use_light_tree = False
scene.cycles.blur_glossy = 0.0
scene.cycles.pixel_filter_type = 'GAUSSIAN'
scene.cycles.sample_clamp_indirect = 0.0
scene.view_settings.view_transform = 'Standard'
bpy.context.view_layer.update()

